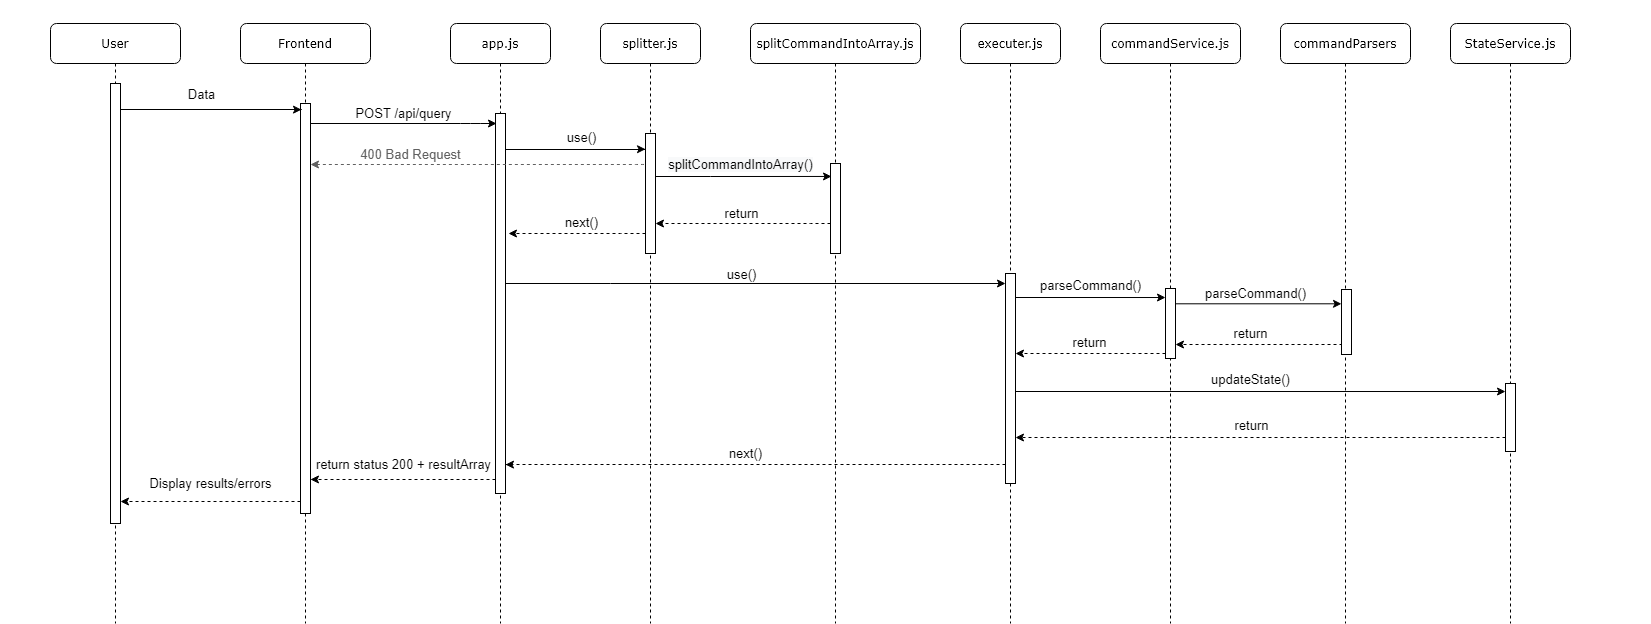

The diagram above was exported from draw.io. Its source (the exported page's mxGraphModel, read from the mxfile embedded in the PNG):
<mxGraphModel dx="2591" dy="762" grid="1" gridSize="10" guides="1" tooltips="1" connect="1" arrows="1" fold="1" page="1" pageScale="1" pageWidth="1169" pageHeight="827" background="#ffffff" math="0" shadow="0">
  <root>
    <mxCell id="0" />
    <mxCell id="1" parent="0" />
    <mxCell id="7baba1c4bc27f4b0-2" value="splitter.js" style="shape=umlLifeline;perimeter=lifelinePerimeter;whiteSpace=wrap;html=1;container=1;collapsible=0;recursiveResize=0;outlineConnect=0;rounded=1;shadow=0;comic=0;labelBackgroundColor=none;strokeWidth=1;fontFamily=Verdana;fontSize=12;align=center;" parent="1" vertex="1">
      <mxGeometry x="370" y="80" width="100" height="600" as="geometry" />
    </mxCell>
    <mxCell id="7baba1c4bc27f4b0-10" value="" style="html=1;points=[];perimeter=orthogonalPerimeter;rounded=0;shadow=0;comic=0;labelBackgroundColor=none;strokeWidth=1;fontFamily=Verdana;fontSize=12;align=center;" parent="7baba1c4bc27f4b0-2" vertex="1">
      <mxGeometry x="45" y="110" width="10" height="120" as="geometry" />
    </mxCell>
    <mxCell id="7baba1c4bc27f4b0-3" value="splitCommandIntoArray.js" style="shape=umlLifeline;perimeter=lifelinePerimeter;whiteSpace=wrap;html=1;container=1;collapsible=0;recursiveResize=0;outlineConnect=0;rounded=1;shadow=0;comic=0;labelBackgroundColor=none;strokeWidth=1;fontFamily=Verdana;fontSize=12;align=center;" parent="1" vertex="1">
      <mxGeometry x="520" y="80" width="170" height="600" as="geometry" />
    </mxCell>
    <mxCell id="7baba1c4bc27f4b0-13" value="" style="html=1;points=[];perimeter=orthogonalPerimeter;rounded=0;shadow=0;comic=0;labelBackgroundColor=none;strokeWidth=1;fontFamily=Verdana;fontSize=12;align=center;" parent="7baba1c4bc27f4b0-3" vertex="1">
      <mxGeometry x="80" y="140" width="10" height="90" as="geometry" />
    </mxCell>
    <mxCell id="7baba1c4bc27f4b0-4" value="commandService.js" style="shape=umlLifeline;perimeter=lifelinePerimeter;whiteSpace=wrap;html=1;container=1;collapsible=0;recursiveResize=0;outlineConnect=0;rounded=1;shadow=0;comic=0;labelBackgroundColor=none;strokeWidth=1;fontFamily=Verdana;fontSize=12;align=center;glass=0;" parent="1" vertex="1">
      <mxGeometry x="870" y="80" width="140" height="600" as="geometry" />
    </mxCell>
    <mxCell id="5yd03B0EIaHIJGCNH7ei-8" style="edgeStyle=elbowEdgeStyle;rounded=0;orthogonalLoop=1;jettySize=auto;elbow=vertical;html=1;dashed=1;startArrow=classic;startFill=1;endArrow=none;endFill=0;strokeColor=#616161;" parent="7baba1c4bc27f4b0-4" source="7baba1c4bc27f4b0-16" target="7baba1c4bc27f4b0-4" edge="1">
      <mxGeometry relative="1" as="geometry" />
    </mxCell>
    <mxCell id="7baba1c4bc27f4b0-16" value="" style="html=1;points=[];perimeter=orthogonalPerimeter;rounded=0;shadow=0;comic=0;labelBackgroundColor=none;strokeWidth=1;fontFamily=Verdana;fontSize=12;align=center;" parent="7baba1c4bc27f4b0-4" vertex="1">
      <mxGeometry x="65" y="265" width="10" height="70" as="geometry" />
    </mxCell>
    <mxCell id="7baba1c4bc27f4b0-5" value="executer.js" style="shape=umlLifeline;perimeter=lifelinePerimeter;whiteSpace=wrap;html=1;container=1;collapsible=0;recursiveResize=0;outlineConnect=0;rounded=1;shadow=0;comic=0;labelBackgroundColor=none;strokeWidth=1;fontFamily=Verdana;fontSize=12;align=center;" parent="1" vertex="1">
      <mxGeometry x="730" y="80" width="100" height="600" as="geometry" />
    </mxCell>
    <mxCell id="7baba1c4bc27f4b0-19" value="" style="html=1;points=[];perimeter=orthogonalPerimeter;rounded=0;shadow=0;comic=0;labelBackgroundColor=none;strokeWidth=1;fontFamily=Verdana;fontSize=12;align=center;" parent="7baba1c4bc27f4b0-5" vertex="1">
      <mxGeometry x="45" y="250" width="10" height="210" as="geometry" />
    </mxCell>
    <mxCell id="7baba1c4bc27f4b0-6" value="StateService.js" style="shape=umlLifeline;perimeter=lifelinePerimeter;whiteSpace=wrap;html=1;container=1;collapsible=0;recursiveResize=0;outlineConnect=0;rounded=1;shadow=0;comic=0;labelBackgroundColor=none;strokeWidth=1;fontFamily=Verdana;fontSize=12;align=center;size=40;" parent="1" vertex="1">
      <mxGeometry x="1220" y="80" width="120" height="600" as="geometry" />
    </mxCell>
    <mxCell id="5yd03B0EIaHIJGCNH7ei-20" value="" style="html=1;points=[];perimeter=orthogonalPerimeter;rounded=0;shadow=0;comic=0;labelBackgroundColor=none;strokeWidth=1;fontFamily=Verdana;fontSize=12;align=center;" parent="7baba1c4bc27f4b0-6" vertex="1">
      <mxGeometry x="55" y="360" width="10" height="68" as="geometry" />
    </mxCell>
    <mxCell id="7baba1c4bc27f4b0-7" value="app.js" style="shape=umlLifeline;perimeter=lifelinePerimeter;whiteSpace=wrap;html=1;container=1;collapsible=0;recursiveResize=0;outlineConnect=0;rounded=1;shadow=0;comic=0;labelBackgroundColor=none;strokeWidth=1;fontFamily=Verdana;fontSize=12;align=center;" parent="1" vertex="1">
      <mxGeometry x="220" y="80" width="100" height="600" as="geometry" />
    </mxCell>
    <mxCell id="5yd03B0EIaHIJGCNH7ei-26" value="" style="html=1;points=[];perimeter=orthogonalPerimeter;rounded=0;shadow=0;comic=0;labelBackgroundColor=none;strokeWidth=1;fontFamily=Verdana;fontSize=12;align=center;" parent="7baba1c4bc27f4b0-7" vertex="1">
      <mxGeometry x="45" y="90" width="10" height="380" as="geometry" />
    </mxCell>
    <mxCell id="7baba1c4bc27f4b0-8" value="Frontend" style="shape=umlLifeline;perimeter=lifelinePerimeter;whiteSpace=wrap;html=1;container=1;collapsible=0;recursiveResize=0;outlineConnect=0;rounded=1;shadow=0;comic=0;labelBackgroundColor=none;strokeWidth=1;fontFamily=Verdana;fontSize=12;align=center;" parent="1" vertex="1">
      <mxGeometry x="10" y="80" width="130" height="600" as="geometry" />
    </mxCell>
    <mxCell id="7baba1c4bc27f4b0-9" value="" style="html=1;points=[];perimeter=orthogonalPerimeter;rounded=0;shadow=0;comic=0;labelBackgroundColor=none;strokeWidth=1;fontFamily=Verdana;fontSize=12;align=center;" parent="7baba1c4bc27f4b0-8" vertex="1">
      <mxGeometry x="60" y="80" width="10" height="410" as="geometry" />
    </mxCell>
    <mxCell id="7baba1c4bc27f4b0-11" value="POST /api/query" style="html=1;verticalAlign=bottom;endArrow=classic;labelBackgroundColor=none;fontFamily=Helvetica;fontSize=13;edgeStyle=elbowEdgeStyle;elbow=vertical;endFill=1;" parent="1" source="7baba1c4bc27f4b0-9" edge="1">
      <mxGeometry relative="1" as="geometry">
        <mxPoint x="220" y="190" as="sourcePoint" />
        <mxPoint x="266" y="180" as="targetPoint" />
        <Array as="points">
          <mxPoint x="240" y="180" />
        </Array>
      </mxGeometry>
    </mxCell>
    <mxCell id="5yd03B0EIaHIJGCNH7ei-4" value="&lt;font color=&quot;#616161&quot; style=&quot;font-size: 13px;&quot;&gt;400 Bad Request&lt;/font&gt;" style="html=1;verticalAlign=bottom;endArrow=none;labelBackgroundColor=none;fontFamily=Helvetica;fontSize=13;edgeStyle=elbowEdgeStyle;elbow=vertical;startArrow=classic;startFill=1;endFill=0;dashed=1;strokeColor=#616161;entryX=0;entryY=0.256;entryDx=0;entryDy=0;entryPerimeter=0;" parent="1" source="7baba1c4bc27f4b0-9" target="7baba1c4bc27f4b0-10" edge="1">
      <mxGeometry x="0.6717" y="-180" relative="1" as="geometry">
        <mxPoint x="120" y="216" as="sourcePoint" />
        <mxPoint x="400" y="230" as="targetPoint" />
        <mxPoint x="-180" y="-180" as="offset" />
      </mxGeometry>
    </mxCell>
    <mxCell id="5yd03B0EIaHIJGCNH7ei-13" value="return" style="html=1;verticalAlign=bottom;endArrow=classic;dashed=1;endSize=6;labelBackgroundColor=none;fontFamily=Helvetica;fontSize=13;endFill=1;startArrow=none;startFill=0;edgeStyle=elbowEdgeStyle;elbow=vertical;" parent="1" target="7baba1c4bc27f4b0-10" edge="1">
      <mxGeometry x="0.0134" relative="1" as="geometry">
        <mxPoint x="310" y="310" as="targetPoint" />
        <Array as="points">
          <mxPoint x="570" y="280" />
        </Array>
        <mxPoint x="600" y="280" as="sourcePoint" />
        <mxPoint as="offset" />
      </mxGeometry>
    </mxCell>
    <mxCell id="5yd03B0EIaHIJGCNH7ei-27" style="edgeStyle=elbowEdgeStyle;rounded=0;orthogonalLoop=1;jettySize=auto;elbow=vertical;html=1;startArrow=none;startFill=0;endArrow=classic;endFill=1;endSize=6;targetPerimeterSpacing=0;strokeColor=#000000;fontSize=13;entryX=0;entryY=0.131;entryDx=0;entryDy=0;entryPerimeter=0;" parent="1" source="5yd03B0EIaHIJGCNH7ei-26" target="7baba1c4bc27f4b0-10" edge="1">
      <mxGeometry relative="1" as="geometry">
        <mxPoint x="410" y="210" as="targetPoint" />
      </mxGeometry>
    </mxCell>
    <mxCell id="5yd03B0EIaHIJGCNH7ei-28" value="use()" style="edgeLabel;html=1;align=center;verticalAlign=middle;resizable=0;points=[];fontSize=13;" parent="5yd03B0EIaHIJGCNH7ei-27" vertex="1" connectable="0">
      <mxGeometry x="1" y="-76" relative="1" as="geometry">
        <mxPoint x="-141" y="-13" as="offset" />
      </mxGeometry>
    </mxCell>
    <mxCell id="5yd03B0EIaHIJGCNH7ei-29" style="edgeStyle=elbowEdgeStyle;rounded=0;orthogonalLoop=1;jettySize=auto;elbow=vertical;html=1;startArrow=none;startFill=0;endArrow=classic;endFill=1;endSize=6;targetPerimeterSpacing=0;strokeColor=#000000;fontSize=13;" parent="1" source="5yd03B0EIaHIJGCNH7ei-26" edge="1">
      <mxGeometry relative="1" as="geometry">
        <mxPoint x="775" y="340" as="targetPoint" />
        <Array as="points">
          <mxPoint x="380" y="340" />
        </Array>
      </mxGeometry>
    </mxCell>
    <mxCell id="5yd03B0EIaHIJGCNH7ei-30" value="use()" style="edgeLabel;html=1;align=center;verticalAlign=middle;resizable=0;points=[];fontSize=13;" parent="5yd03B0EIaHIJGCNH7ei-29" vertex="1" connectable="0">
      <mxGeometry x="-0.078" y="18" relative="1" as="geometry">
        <mxPoint x="4" y="8" as="offset" />
      </mxGeometry>
    </mxCell>
    <mxCell id="5yd03B0EIaHIJGCNH7ei-33" style="edgeStyle=elbowEdgeStyle;rounded=0;orthogonalLoop=1;jettySize=auto;elbow=vertical;html=1;startArrow=none;startFill=0;endArrow=classic;endFill=1;endSize=6;targetPerimeterSpacing=0;strokeColor=#000000;fontSize=13;dashed=1;entryX=1;entryY=0.924;entryDx=0;entryDy=0;entryPerimeter=0;" parent="1" source="7baba1c4bc27f4b0-19" edge="1" target="5yd03B0EIaHIJGCNH7ei-26">
      <mxGeometry relative="1" as="geometry">
        <mxPoint x="275" y="490" as="targetPoint" />
      </mxGeometry>
    </mxCell>
    <mxCell id="5yd03B0EIaHIJGCNH7ei-34" value="next()" style="edgeLabel;html=1;align=center;verticalAlign=middle;resizable=0;points=[];fontSize=13;" parent="5yd03B0EIaHIJGCNH7ei-33" vertex="1" connectable="0">
      <mxGeometry x="0.133" y="-2" relative="1" as="geometry">
        <mxPoint x="22" y="-10" as="offset" />
      </mxGeometry>
    </mxCell>
    <mxCell id="5yd03B0EIaHIJGCNH7ei-38" value="&amp;nbsp;&amp;nbsp;" style="text;html=1;align=center;verticalAlign=middle;resizable=0;points=[];autosize=1;fontSize=13;" parent="1" vertex="1">
      <mxGeometry x="177" y="57" width="20" height="20" as="geometry" />
    </mxCell>
    <mxCell id="5yd03B0EIaHIJGCNH7ei-39" value="&amp;nbsp; &amp;nbsp;" style="text;html=1;align=center;verticalAlign=middle;resizable=0;points=[];autosize=1;fontSize=13;" parent="1" vertex="1">
      <mxGeometry x="-10" y="186" width="30" height="20" as="geometry" />
    </mxCell>
    <mxCell id="5yd03B0EIaHIJGCNH7ei-41" value="&amp;nbsp; &amp;nbsp; &amp;nbsp;" style="text;html=1;align=center;verticalAlign=middle;resizable=0;points=[];autosize=1;fontSize=13;" parent="1" vertex="1">
      <mxGeometry x="1290" y="280" width="30" height="20" as="geometry" />
    </mxCell>
    <mxCell id="5yd03B0EIaHIJGCNH7ei-48" style="edgeStyle=elbowEdgeStyle;rounded=0;orthogonalLoop=1;jettySize=auto;elbow=vertical;html=1;entryX=1;entryY=0.917;entryDx=0;entryDy=0;entryPerimeter=0;dashed=1;startArrow=none;startFill=0;endArrow=classic;endFill=1;endSize=6;targetPerimeterSpacing=0;strokeColor=#000000;fontFamily=Helvetica;fontSize=13;" parent="1" source="5yd03B0EIaHIJGCNH7ei-26" target="7baba1c4bc27f4b0-9" edge="1">
      <mxGeometry relative="1" as="geometry">
        <Array as="points">
          <mxPoint x="180" y="536" />
          <mxPoint x="180" y="520" />
          <mxPoint x="180" y="520" />
        </Array>
      </mxGeometry>
    </mxCell>
    <mxCell id="5yd03B0EIaHIJGCNH7ei-49" value="return status 200 + resultArray" style="edgeLabel;html=1;align=center;verticalAlign=middle;resizable=0;points=[];fontSize=13;fontFamily=Helvetica;" parent="5yd03B0EIaHIJGCNH7ei-48" vertex="1" connectable="0">
      <mxGeometry x="-0.0324" y="3" relative="1" as="geometry">
        <mxPoint x="-3" y="-19" as="offset" />
      </mxGeometry>
    </mxCell>
    <mxCell id="5yd03B0EIaHIJGCNH7ei-50" value="User" style="shape=umlLifeline;perimeter=lifelinePerimeter;whiteSpace=wrap;html=1;container=1;collapsible=0;recursiveResize=0;outlineConnect=0;rounded=1;shadow=0;comic=0;labelBackgroundColor=none;strokeWidth=1;fontFamily=Verdana;fontSize=12;align=center;" parent="1" vertex="1">
      <mxGeometry x="-180" y="80" width="130" height="600" as="geometry" />
    </mxCell>
    <mxCell id="5yd03B0EIaHIJGCNH7ei-51" value="" style="html=1;points=[];perimeter=orthogonalPerimeter;rounded=0;shadow=0;comic=0;labelBackgroundColor=none;strokeWidth=1;fontFamily=Verdana;fontSize=12;align=center;" parent="5yd03B0EIaHIJGCNH7ei-50" vertex="1">
      <mxGeometry x="60" y="60" width="10" height="440" as="geometry" />
    </mxCell>
    <mxCell id="5yd03B0EIaHIJGCNH7ei-52" style="edgeStyle=elbowEdgeStyle;rounded=0;orthogonalLoop=1;jettySize=auto;elbow=vertical;html=1;entryX=0.1;entryY=0.015;entryDx=0;entryDy=0;entryPerimeter=0;startArrow=none;startFill=0;endArrow=classic;endFill=1;endSize=6;targetPerimeterSpacing=0;strokeColor=#000000;fontFamily=Helvetica;fontSize=13;" parent="1" source="5yd03B0EIaHIJGCNH7ei-51" target="7baba1c4bc27f4b0-9" edge="1">
      <mxGeometry relative="1" as="geometry" />
    </mxCell>
    <mxCell id="5yd03B0EIaHIJGCNH7ei-53" value="Data" style="edgeLabel;html=1;align=center;verticalAlign=middle;resizable=0;points=[];fontSize=13;fontFamily=Helvetica;" parent="5yd03B0EIaHIJGCNH7ei-52" vertex="1" connectable="0">
      <mxGeometry x="-0.1057" y="2" relative="1" as="geometry">
        <mxPoint x="-1" y="-14" as="offset" />
      </mxGeometry>
    </mxCell>
    <mxCell id="5yd03B0EIaHIJGCNH7ei-56" value="Display results/errors" style="edgeStyle=elbowEdgeStyle;rounded=0;orthogonalLoop=1;jettySize=auto;elbow=vertical;html=1;entryX=1;entryY=0.95;entryDx=0;entryDy=0;entryPerimeter=0;dashed=1;startArrow=none;startFill=0;endArrow=classic;endFill=1;endSize=6;targetPerimeterSpacing=0;strokeColor=#000000;fontFamily=Helvetica;fontSize=13;" parent="1" source="7baba1c4bc27f4b0-9" target="5yd03B0EIaHIJGCNH7ei-51" edge="1">
      <mxGeometry y="-18" relative="1" as="geometry">
        <Array as="points" />
        <mxPoint as="offset" />
      </mxGeometry>
    </mxCell>
    <mxCell id="5yd03B0EIaHIJGCNH7ei-57" value="&amp;nbsp; &amp;nbsp;&amp;nbsp;" style="text;html=1;align=center;verticalAlign=middle;resizable=0;points=[];autosize=1;fontSize=13;fontFamily=Helvetica;" parent="1" vertex="1">
      <mxGeometry x="-230" y="330" width="30" height="20" as="geometry" />
    </mxCell>
    <mxCell id="waTii26pBAW3PEX-s67m-1" value="commandParsers" style="shape=umlLifeline;perimeter=lifelinePerimeter;whiteSpace=wrap;html=1;container=1;collapsible=0;recursiveResize=0;outlineConnect=0;rounded=1;shadow=0;comic=0;labelBackgroundColor=none;strokeWidth=1;fontFamily=Verdana;fontSize=12;align=center;perimeterSpacing=0;" parent="1" vertex="1">
      <mxGeometry x="1050" y="80" width="130" height="600" as="geometry" />
    </mxCell>
    <mxCell id="waTii26pBAW3PEX-s67m-2" value="" style="html=1;points=[];perimeter=orthogonalPerimeter;rounded=0;shadow=0;comic=0;labelBackgroundColor=none;strokeWidth=1;fontFamily=Verdana;fontSize=12;align=center;sketch=0;glass=0;imageAspect=1;" parent="waTii26pBAW3PEX-s67m-1" vertex="1">
      <mxGeometry x="61" y="266" width="10" height="65" as="geometry" />
    </mxCell>
    <mxCell id="8al1GPOZJ65SAnHEvGes-1" style="edgeStyle=orthogonalEdgeStyle;rounded=0;orthogonalLoop=1;jettySize=auto;html=1;dashed=1;" edge="1" parent="1" source="7baba1c4bc27f4b0-10">
      <mxGeometry relative="1" as="geometry">
        <mxPoint x="278" y="290" as="targetPoint" />
        <Array as="points">
          <mxPoint x="390" y="290" />
          <mxPoint x="390" y="290" />
        </Array>
      </mxGeometry>
    </mxCell>
    <mxCell id="8al1GPOZJ65SAnHEvGes-5" value="&lt;span style=&quot;font-size: 13px&quot;&gt;next()&lt;/span&gt;" style="edgeLabel;html=1;align=center;verticalAlign=middle;resizable=0;points=[];" vertex="1" connectable="0" parent="8al1GPOZJ65SAnHEvGes-1">
      <mxGeometry x="0.2117" y="-2" relative="1" as="geometry">
        <mxPoint x="18" y="-10" as="offset" />
      </mxGeometry>
    </mxCell>
    <mxCell id="8al1GPOZJ65SAnHEvGes-2" style="edgeStyle=orthogonalEdgeStyle;rounded=0;orthogonalLoop=1;jettySize=auto;html=1;entryX=0.1;entryY=0.144;entryDx=0;entryDy=0;entryPerimeter=0;" edge="1" parent="1" source="7baba1c4bc27f4b0-10" target="7baba1c4bc27f4b0-13">
      <mxGeometry relative="1" as="geometry">
        <Array as="points">
          <mxPoint x="480" y="233" />
          <mxPoint x="480" y="233" />
        </Array>
      </mxGeometry>
    </mxCell>
    <mxCell id="8al1GPOZJ65SAnHEvGes-4" value="&lt;span style=&quot;font-size: 13px ; background-color: rgb(248 , 249 , 250)&quot;&gt;splitCommandIntoArray()&lt;/span&gt;" style="edgeLabel;html=1;align=center;verticalAlign=middle;resizable=0;points=[];" vertex="1" connectable="0" parent="8al1GPOZJ65SAnHEvGes-2">
      <mxGeometry x="-0.1818" relative="1" as="geometry">
        <mxPoint x="13" y="-12.99" as="offset" />
      </mxGeometry>
    </mxCell>
    <mxCell id="8al1GPOZJ65SAnHEvGes-7" style="edgeStyle=orthogonalEdgeStyle;rounded=0;orthogonalLoop=1;jettySize=auto;html=1;entryX=0;entryY=0.129;entryDx=0;entryDy=0;entryPerimeter=0;" edge="1" parent="1" target="7baba1c4bc27f4b0-16">
      <mxGeometry relative="1" as="geometry">
        <mxPoint x="785" y="354" as="sourcePoint" />
        <mxPoint x="930" y="354" as="targetPoint" />
      </mxGeometry>
    </mxCell>
    <mxCell id="8al1GPOZJ65SAnHEvGes-8" value="&lt;font style=&quot;font-size: 13px&quot;&gt;parseCommand()&lt;/font&gt;" style="edgeLabel;html=1;align=center;verticalAlign=middle;resizable=0;points=[];" vertex="1" connectable="0" parent="8al1GPOZJ65SAnHEvGes-7">
      <mxGeometry x="0.3125" relative="1" as="geometry">
        <mxPoint x="-23" y="-12.02" as="offset" />
      </mxGeometry>
    </mxCell>
    <mxCell id="8al1GPOZJ65SAnHEvGes-10" style="edgeStyle=none;rounded=0;orthogonalLoop=1;jettySize=auto;html=1;entryX=0;entryY=0.22;entryDx=0;entryDy=0;entryPerimeter=0;" edge="1" parent="1" source="7baba1c4bc27f4b0-16" target="waTii26pBAW3PEX-s67m-2">
      <mxGeometry relative="1" as="geometry" />
    </mxCell>
    <mxCell id="8al1GPOZJ65SAnHEvGes-12" value="&lt;font style=&quot;font-size: 13px&quot;&gt;parseCommand()&lt;/font&gt;" style="edgeLabel;html=1;align=center;verticalAlign=middle;resizable=0;points=[];" vertex="1" connectable="0" parent="8al1GPOZJ65SAnHEvGes-10">
      <mxGeometry x="0.1572" y="-1" relative="1" as="geometry">
        <mxPoint x="-17" y="-12" as="offset" />
      </mxGeometry>
    </mxCell>
    <mxCell id="8al1GPOZJ65SAnHEvGes-11" style="edgeStyle=orthogonalEdgeStyle;rounded=0;orthogonalLoop=1;jettySize=auto;html=1;dashed=1;exitX=0;exitY=0.862;exitDx=0;exitDy=0;exitPerimeter=0;entryX=1;entryY=0.8;entryDx=0;entryDy=0;entryPerimeter=0;" edge="1" parent="1" source="waTii26pBAW3PEX-s67m-2" target="7baba1c4bc27f4b0-16">
      <mxGeometry relative="1" as="geometry">
        <mxPoint x="960" y="411" as="targetPoint" />
        <Array as="points">
          <mxPoint x="1111" y="401" />
        </Array>
      </mxGeometry>
    </mxCell>
    <mxCell id="8al1GPOZJ65SAnHEvGes-13" value="&lt;font style=&quot;font-size: 13px&quot;&gt;return&lt;/font&gt;" style="edgeLabel;html=1;align=center;verticalAlign=middle;resizable=0;points=[];" vertex="1" connectable="0" parent="8al1GPOZJ65SAnHEvGes-11">
      <mxGeometry x="0.2739" y="3" relative="1" as="geometry">
        <mxPoint x="13.969999999999999" y="-14.11" as="offset" />
      </mxGeometry>
    </mxCell>
    <mxCell id="8al1GPOZJ65SAnHEvGes-15" style="edgeStyle=orthogonalEdgeStyle;rounded=0;orthogonalLoop=1;jettySize=auto;html=1;dashed=1;" edge="1" parent="1" source="7baba1c4bc27f4b0-16">
      <mxGeometry relative="1" as="geometry">
        <mxPoint x="785" y="410" as="targetPoint" />
        <Array as="points">
          <mxPoint x="785" y="410" />
        </Array>
      </mxGeometry>
    </mxCell>
    <mxCell id="8al1GPOZJ65SAnHEvGes-16" value="&lt;font style=&quot;font-size: 13px&quot;&gt;return&lt;/font&gt;" style="edgeLabel;html=1;align=center;verticalAlign=middle;resizable=0;points=[];" vertex="1" connectable="0" parent="8al1GPOZJ65SAnHEvGes-15">
      <mxGeometry x="-0.2466" y="-2" relative="1" as="geometry">
        <mxPoint x="-20" y="-10" as="offset" />
      </mxGeometry>
    </mxCell>
    <mxCell id="8al1GPOZJ65SAnHEvGes-21" style="edgeStyle=orthogonalEdgeStyle;rounded=0;orthogonalLoop=1;jettySize=auto;html=1;entryX=0;entryY=0.118;entryDx=0;entryDy=0;entryPerimeter=0;" edge="1" parent="1" target="5yd03B0EIaHIJGCNH7ei-20">
      <mxGeometry relative="1" as="geometry">
        <mxPoint x="785" y="448" as="sourcePoint" />
      </mxGeometry>
    </mxCell>
    <mxCell id="8al1GPOZJ65SAnHEvGes-22" value="updateState()" style="edgeLabel;html=1;align=center;verticalAlign=middle;resizable=0;points=[];fontSize=13;" vertex="1" connectable="0" parent="8al1GPOZJ65SAnHEvGes-21">
      <mxGeometry x="0.0002" y="-36" relative="1" as="geometry">
        <mxPoint x="-10" y="-49.01" as="offset" />
      </mxGeometry>
    </mxCell>
    <mxCell id="8al1GPOZJ65SAnHEvGes-25" style="edgeStyle=orthogonalEdgeStyle;rounded=0;orthogonalLoop=1;jettySize=auto;html=1;entryX=1;entryY=0.781;entryDx=0;entryDy=0;entryPerimeter=0;dashed=1;fontSize=13;" edge="1" parent="1" source="5yd03B0EIaHIJGCNH7ei-20" target="7baba1c4bc27f4b0-19">
      <mxGeometry relative="1" as="geometry">
        <Array as="points">
          <mxPoint x="1190" y="494" />
          <mxPoint x="1190" y="494" />
        </Array>
      </mxGeometry>
    </mxCell>
    <mxCell id="8al1GPOZJ65SAnHEvGes-26" value="return" style="edgeLabel;html=1;align=center;verticalAlign=middle;resizable=0;points=[];fontSize=13;" vertex="1" connectable="0" parent="8al1GPOZJ65SAnHEvGes-25">
      <mxGeometry x="0.1106" y="3" relative="1" as="geometry">
        <mxPoint x="17" y="-15.04" as="offset" />
      </mxGeometry>
    </mxCell>
    <mxCell id="8al1GPOZJ65SAnHEvGes-30" value="&amp;nbsp;&amp;nbsp;" style="text;html=1;align=center;verticalAlign=middle;resizable=0;points=[];autosize=1;fontSize=13;" vertex="1" parent="1">
      <mxGeometry x="1400" y="250" width="20" height="20" as="geometry" />
    </mxCell>
  </root>
</mxGraphModel>